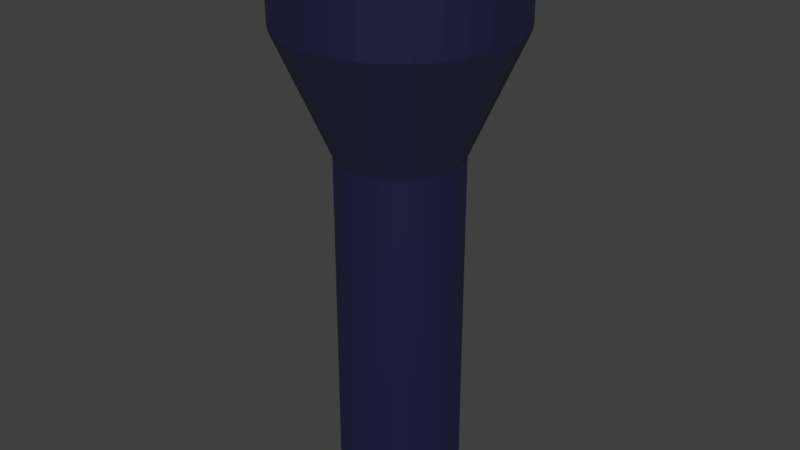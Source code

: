 # Source: example_lentern.blend  (saved by Blender 2.79.0; exported with 4.5.12 LTS)
import bpy
from mathutils import Matrix  # noqa: F401  (used for matrix-valued properties, if any)

bpy.ops.wm.read_factory_settings(use_empty=True)
scene = bpy.context.scene
scene.name = 'Scene'

# ---- collections
col_collection_1 = bpy.data.collections.new('Collection 1'); scene.collection.children.link(col_collection_1)

# ---- materials (node trees are filled in below, after node groups)
mat_material = bpy.data.materials.new('Material')
mat_material.alpha_threshold = 0.0
mat_material.roughness = 0.5
mat_material_001 = bpy.data.materials.new('Material.001')
mat_material_001.alpha_threshold = 0.0
mat_material_001.roughness = 0.5

# ---- material node trees
mat_material.use_nodes = True; mat_material.node_tree.nodes.clear()
_N = mat_material.node_tree.nodes; _L = mat_material.node_tree.links
n0 = _N.new('ShaderNodeOutputMaterial'); n0.name = 'Material Output'; n0.location = (300, 300)
n1 = _N.new('ShaderNodeBsdfDiffuse'); n1.name = 'Diffuse BSDF'; n1.location = (10, 300)
n1.inputs[0].default_value = (0.9551, 0.9551, 0.9551, 1.0)
_L.new(n1.outputs[0], n0.inputs[0])
n0.is_active_output = True
mat_material_001.use_nodes = True; mat_material_001.node_tree.nodes.clear()
_N = mat_material_001.node_tree.nodes; _L = mat_material_001.node_tree.links
n0 = _N.new('ShaderNodeOutputMaterial'); n0.name = 'Material Output'; n0.location = (300, 300)
n1 = _N.new('ShaderNodeMixShader'); n1.name = 'Mix Shader'; n1.location = (10, 300)
n1.inputs[0].default_value = 0.2417
n2 = _N.new('ShaderNodeBsdfDiffuse'); n2.name = 'Diffuse BSDF'; n2.location = (-190, 200)
n2.inputs[0].default_value = (0.0, 0.0007212, 0.04694, 1.0)
n2.inputs[1].default_value = 0.1854
n3 = _N.new('ShaderNodeBsdfAnisotropic'); n3.name = 'Glossy BSDF'; n3.location = (-190, 100)
n3.distribution = 'GGX'
n3.inputs[1].default_value = 0.2599
_L.new(n1.outputs[0], n0.inputs[0])
_L.new(n2.outputs[0], n1.inputs[1])
_L.new(n3.outputs[0], n1.inputs[2])
n0.is_active_output = True

# ---- world
world_world = bpy.data.worlds.new('World'); scene.world = world_world
world_world.color = (0.05088, 0.05088, 0.05088)
world_world.use_sun_shadow = False
world_world.sun_shadow_jitter_overblur = 0.0
world_world.cycles.sampling_method = 'MANUAL'

# ---- meshes
me_sphere = bpy.data.meshes.new('Sphere')
me_sphere.from_pydata([(0.0, -3.258e-07, -1.0), (0.03806, 0.1913, 0.9808), (0.07466, 0.3753, 0.9239), (0.1084, 0.5449, 0.8315), (0.1379, 0.6935, 0.7071), (0.1622, 0.8155, 0.5556), (0.1802, 0.9061, 0.3827), (0.1913, 0.9619, 0.1951), (0.1951, 0.9808, 7.55e-08), (0.1913, 0.9619, -0.1951), (0.1802, 0.9061, -0.3827), (0.1622, 0.8155, -0.5556), (0.1379, 0.6935, -0.7071), (0.1084, 0.5449, -0.8315), (0.07466, 0.3753, -0.9239), (0.03806, 0.1913, -0.9808), (0.07466, 0.1802, 0.9808), (0.1464, 0.3536, 0.9239), (0.2126, 0.5133, 0.8315), (0.2706, 0.6533, 0.7071), (0.3182, 0.7682, 0.5556), (0.3536, 0.8536, 0.3827), (0.3753, 0.9061, 0.1951), (0.3827, 0.9239, 7.55e-08), (0.3753, 0.9061, -0.1951), (0.3536, 0.8536, -0.3827), (0.3182, 0.7682, -0.5556), (0.2706, 0.6533, -0.7071), (0.2126, 0.5133, -0.8315), (0.1464, 0.3536, -0.9239), (0.07466, 0.1802, -0.9808), (0.1084, 0.1622, 0.9808), (0.2126, 0.3182, 0.9239), (0.3087, 0.4619, 0.8315), (0.3928, 0.5879, 0.7071), (0.4619, 0.6913, 0.5556), (0.5133, 0.7682, 0.3827), (0.5449, 0.8155, 0.1951), (0.5556, 0.8315, 7.55e-08), (0.5449, 0.8155, -0.1951), (0.5133, 0.7682, -0.3827), (0.4619, 0.6913, -0.5556), (0.3928, 0.5879, -0.7071), (0.3087, 0.4619, -0.8315), (0.2126, 0.3182, -0.9239), (0.1084, 0.1622, -0.9808), (0.1379, 0.1379, 0.9808), (0.2706, 0.2706, 0.9239), (0.3928, 0.3928, 0.8315), (0.5, 0.5, 0.7071), (0.5879, 0.5879, 0.5556), (0.6533, 0.6533, 0.3827), (0.6935, 0.6935, 0.1951), (0.7071, 0.7071, 7.55e-08), (0.6935, 0.6935, -0.1951), (0.6533, 0.6533, -0.3827), (0.5879, 0.5879, -0.5556), (0.5, 0.5, -0.7071), (0.3928, 0.3928, -0.8315), (0.2706, 0.2706, -0.9239), (0.1379, 0.1379, -0.9808), (0.1622, 0.1084, 0.9808), (0.3182, 0.2126, 0.9239), (0.4619, 0.3087, 0.8315), (0.5879, 0.3928, 0.7071), (0.6913, 0.4619, 0.5556), (0.7682, 0.5133, 0.3827), (0.8155, 0.5449, 0.1951), (0.8315, 0.5556, 7.55e-08), (0.8155, 0.5449, -0.1951), (0.7682, 0.5133, -0.3827), (0.6913, 0.4619, -0.5556), (0.5879, 0.3928, -0.7071), (0.4619, 0.3087, -0.8315), (0.3182, 0.2126, -0.9239), (0.1622, 0.1084, -0.9808), (0.1802, 0.07466, 0.9808), (0.3536, 0.1464, 0.9239), (0.5133, 0.2126, 0.8315), (0.6533, 0.2706, 0.7071), (0.7682, 0.3182, 0.5556), (0.8536, 0.3536, 0.3827), (0.9061, 0.3753, 0.1951), (0.9239, 0.3827, 7.55e-08), (0.9061, 0.3753, -0.1951), (0.8536, 0.3536, -0.3827), (0.7682, 0.3182, -0.5556), (0.6533, 0.2706, -0.7071), (0.5133, 0.2126, -0.8315), (0.3536, 0.1464, -0.9239), (0.1802, 0.07466, -0.9808), (0.1913, 0.03806, 0.9808), (0.3753, 0.07466, 0.9239), (0.5449, 0.1084, 0.8315), (0.6935, 0.1379, 0.7071), (0.8155, 0.1622, 0.5556), (0.9061, 0.1802, 0.3827), (0.9619, 0.1913, 0.1951), (0.9808, 0.1951, 7.55e-08), (0.9619, 0.1913, -0.1951), (0.9061, 0.1802, -0.3827), (0.8155, 0.1622, -0.5556), (0.6935, 0.1379, -0.7071), (0.5449, 0.1084, -0.8315), (0.3753, 0.07466, -0.9239), (0.1913, 0.03806, -0.9808), (0.1951, -3.266e-07, 0.9808), (0.3827, -3.192e-07, 0.9239), (0.5556, -3.117e-07, 0.8315), (0.7071, -3.192e-07, 0.7071), (0.8315, -3.341e-07, 0.5556), (0.9239, -2.745e-07, 0.3827), (0.9808, -3.937e-07, 0.1951), (1.0, -3.788e-07, 7.55e-08), (0.9808, -3.937e-07, -0.1951), (0.9239, -2.298e-07, -0.3827), (0.8315, -3.341e-07, -0.5556), (0.7071, -3.192e-07, -0.7071), (0.5556, -3.415e-07, -0.8315), (0.3827, -3.043e-07, -0.9239), (0.1951, -3.08e-07, -0.9808), (0.1913, -0.03806, 0.9808), (0.3753, -0.07466, 0.9239), (0.5449, -0.1084, 0.8315), (0.6935, -0.138, 0.7071), (0.8155, -0.1622, 0.5556), (0.9061, -0.1802, 0.3827), (0.9619, -0.1913, 0.1951), (0.9808, -0.1951, 7.55e-08), (0.9619, -0.1913, -0.1951), (0.9061, -0.1802, -0.3827), (0.8155, -0.1622, -0.5556), (0.6935, -0.138, -0.7071), (0.5449, -0.1084, -0.8315), (0.3753, -0.07466, -0.9239), (0.1913, -0.03806, -0.9808), (0.1802, -0.07466, 0.9808), (0.3536, -0.1464, 0.9239), (0.5133, -0.2126, 0.8315), (0.6533, -0.2706, 0.7071), (0.7682, -0.3182, 0.5556), (0.8536, -0.3536, 0.3827), (0.9061, -0.3753, 0.1951), (0.9239, -0.3827, 7.55e-08), (0.9061, -0.3753, -0.1951), (0.8536, -0.3536, -0.3827), (0.7682, -0.3182, -0.5556), (0.6533, -0.2706, -0.7071), (0.5133, -0.2126, -0.8315), (0.3536, -0.1464, -0.9239), (0.1802, -0.07466, -0.9808), (0.1622, -0.1084, 0.9808), (0.3182, -0.2126, 0.9239), (0.4619, -0.3087, 0.8315), (0.5879, -0.3928, 0.7071), (0.6913, -0.4619, 0.5556), (0.7682, -0.5133, 0.3827), (0.8155, -0.5449, 0.1951), (0.8315, -0.5556, 7.55e-08), (0.8155, -0.5449, -0.1951), (0.7682, -0.5133, -0.3827), (0.6913, -0.4619, -0.5556), (0.5879, -0.3928, -0.7071), (0.4619, -0.3087, -0.8315), (0.3182, -0.2126, -0.9239), (0.1622, -0.1084, -0.9808), (0.1379, -0.138, 0.9808), (0.2706, -0.2706, 0.9239), (0.3928, -0.3928, 0.8315), (0.5, -0.5, 0.7071), (0.5879, -0.5879, 0.5556), (0.6533, -0.6533, 0.3827), (0.6935, -0.6935, 0.1951), (0.7071, -0.7071, 7.55e-08), (0.6935, -0.6935, -0.1951), (0.6533, -0.6533, -0.3827), (0.5879, -0.5879, -0.5556), (0.5, -0.5, -0.7071), (0.3928, -0.3928, -0.8315), (0.2706, -0.2706, -0.9239), (0.1379, -0.138, -0.9808), (0.1084, -0.1622, 0.9808), (0.2126, -0.3182, 0.9239), (0.3087, -0.4619, 0.8315), (0.3928, -0.5879, 0.7071), (0.4619, -0.6913, 0.5556), (0.5133, -0.7682, 0.3827), (0.5449, -0.8155, 0.1951), (0.5556, -0.8315, 7.55e-08), (0.5449, -0.8155, -0.1951), (0.5133, -0.7682, -0.3827), (0.4619, -0.6913, -0.5556), (0.3928, -0.5879, -0.7071), (0.3087, -0.4619, -0.8315), (0.2126, -0.3182, -0.9239), (0.1084, -0.1622, -0.9808), (0.07466, -0.1802, 0.9808), (0.1464, -0.3536, 0.9239), (0.2126, -0.5133, 0.8315), (0.2706, -0.6533, 0.7071), (0.3182, -0.7682, 0.5556), (0.3536, -0.8536, 0.3827), (0.3753, -0.9061, 0.1951), (0.3827, -0.9239, 7.55e-08), (0.3753, -0.9061, -0.1951), (0.3536, -0.8536, -0.3827), (0.3182, -0.7682, -0.5556), (0.2706, -0.6533, -0.7071), (0.2126, -0.5133, -0.8315), (0.1464, -0.3536, -0.9239), (0.07466, -0.1802, -0.9808), (0.03806, -0.1913, 0.9808), (0.07466, -0.3753, 0.9239), (0.1084, -0.5449, 0.8315), (0.1379, -0.6935, 0.7071), (0.1622, -0.8155, 0.5556), (0.1802, -0.9061, 0.3827), (0.1913, -0.9619, 0.1951), (0.1951, -0.9808, 7.55e-08), (0.1913, -0.9619, -0.1951), (0.1802, -0.9061, -0.3827), (0.1622, -0.8155, -0.5556), (0.1379, -0.6935, -0.7071), (0.1084, -0.5449, -0.8315), (0.07466, -0.3753, -0.9239), (0.03806, -0.1913, -0.9808), (-7.212e-09, -0.1951, 0.9808), (4.122e-08, -0.3827, 0.9239), (2.632e-08, -0.5556, 0.8315), (-2.584e-08, -0.7071, 0.7071), (-8.544e-08, -0.8315, 0.5556), (6.357e-08, -0.9239, 0.3827), (-8.544e-08, -0.9808, 0.1951), (-1.003e-07, -1.0, 7.55e-08), (-8.544e-08, -0.9808, -0.1951), (6.357e-08, -0.9239, -0.3827), (-8.544e-08, -0.8315, -0.5556), (-2.584e-08, -0.7071, -0.7071), (-1.094e-08, -0.5556, -0.8315), (3.964e-09, -0.3827, -0.9239), (3.964e-09, -0.1951, -0.9808), (-0.03806, -0.1913, 0.9808), (-0.07466, -0.3753, 0.9239), (-0.1084, -0.5449, 0.8315), (-0.1379, -0.6935, 0.7071), (-0.1622, -0.8155, 0.5556), (-0.1802, -0.9061, 0.3827), (-0.1913, -0.9619, 0.1951), (-0.1951, -0.9808, 7.55e-08), (-0.1913, -0.9619, -0.1951), (-0.1802, -0.9061, -0.3827), (-0.1622, -0.8155, -0.5556), (-0.1379, -0.6935, -0.7071), (-0.1084, -0.5449, -0.8315), (-0.07466, -0.3753, -0.9239), (-0.03806, -0.1913, -0.9808), (-1.247e-07, -6.269e-07, 1.0), (-0.07466, -0.1802, 0.9808), (-0.1464, -0.3536, 0.9239), (-0.2126, -0.5133, 0.8315), (-0.2706, -0.6533, 0.7071), (-0.3182, -0.7682, 0.5556), (-0.3536, -0.8536, 0.3827), (-0.3753, -0.9061, 0.1951), (-0.3827, -0.9239, 7.55e-08), (-0.3753, -0.9061, -0.1951), (-0.3536, -0.8536, -0.3827), (-0.3182, -0.7682, -0.5556), (-0.2706, -0.6533, -0.7071), (-0.2126, -0.5133, -0.8315), (-0.1464, -0.3536, -0.9239), (-0.07466, -0.1802, -0.9808), (-0.1084, -0.1622, 0.9808), (-0.2126, -0.3182, 0.9239), (-0.3087, -0.4619, 0.8315), (-0.3928, -0.5879, 0.7071), (-0.4619, -0.6913, 0.5556), (-0.5133, -0.7682, 0.3827), (-0.5449, -0.8155, 0.1951), (-0.5556, -0.8315, 7.55e-08), (-0.5449, -0.8155, -0.1951), (-0.5133, -0.7682, -0.3827), (-0.4619, -0.6913, -0.5556), (-0.3928, -0.5879, -0.7071), (-0.3087, -0.4619, -0.8315), (-0.2126, -0.3182, -0.9239), (-0.1084, -0.1622, -0.9808), (-0.1379, -0.138, 0.9808), (-0.2706, -0.2706, 0.9239), (-0.3928, -0.3928, 0.8315), (-0.5, -0.5, 0.7071), (-0.5879, -0.5879, 0.5556), (-0.6533, -0.6533, 0.3827), (-0.6935, -0.6935, 0.1951), (-0.7071, -0.7071, 7.55e-08), (-0.6935, -0.6935, -0.1951), (-0.6533, -0.6533, -0.3827), (-0.5879, -0.5879, -0.5556), (-0.5, -0.5, -0.7071), (-0.3928, -0.3928, -0.8315), (-0.2706, -0.2706, -0.9239), (-0.1379, -0.1379, -0.9808), (-0.1622, -0.1084, 0.9808), (-0.3182, -0.2126, 0.9239), (-0.4619, -0.3087, 0.8315), (-0.5879, -0.3928, 0.7071), (-0.6913, -0.4619, 0.5556), (-0.7682, -0.5133, 0.3827), (-0.8155, -0.5449, 0.1951), (-0.8315, -0.5556, 7.55e-08), (-0.8155, -0.5449, -0.1951), (-0.7682, -0.5133, -0.3827), (-0.6913, -0.4619, -0.5556), (-0.5879, -0.3928, -0.7071), (-0.4619, -0.3087, -0.8315), (-0.3182, -0.2126, -0.9239), (-0.1622, -0.1084, -0.9808), (-0.1802, -0.07466, 0.9808), (-0.3536, -0.1464, 0.9239), (-0.5133, -0.2126, 0.8315), (-0.6533, -0.2706, 0.7071), (-0.7682, -0.3182, 0.5556), (-0.8536, -0.3536, 0.3827), (-0.9061, -0.3753, 0.1951), (-0.9239, -0.3827, 7.55e-08), (-0.9061, -0.3753, -0.1951), (-0.8536, -0.3536, -0.3827), (-0.7682, -0.3182, -0.5556), (-0.6533, -0.2706, -0.7071), (-0.5133, -0.2126, -0.8315), (-0.3536, -0.1464, -0.9239), (-0.1802, -0.07466, -0.9808), (-0.1913, -0.03806, 0.9808), (-0.3753, -0.07466, 0.9239), (-0.5449, -0.1084, 0.8315), (-0.6935, -0.1379, 0.7071), (-0.8155, -0.1622, 0.5556), (-0.9061, -0.1802, 0.3827), (-0.9619, -0.1913, 0.1951), (-0.9808, -0.1951, 7.55e-08), (-0.9619, -0.1913, -0.1951), (-0.9061, -0.1802, -0.3827), (-0.8155, -0.1622, -0.5556), (-0.6935, -0.1379, -0.7071), (-0.5449, -0.1084, -0.8315), (-0.3753, -0.07466, -0.9239), (-0.1913, -0.03806, -0.9808), (-0.1951, -3.117e-07, 0.9808), (-0.3827, -2.819e-07, 0.9239), (-0.5556, -2.819e-07, 0.8315), (-0.7071, -1.851e-07, 0.7071), (-0.8315, -1.404e-07, 0.5556), (-0.9239, -3.192e-07, 0.3827), (-0.9808, -9.567e-08, 0.1951), (-1.0, -1.404e-07, 7.55e-08), (-0.9808, -9.567e-08, -0.1951), (-0.9239, -3.192e-07, -0.3827), (-0.8315, -1.404e-07, -0.5556), (-0.7071, -1.851e-07, -0.7071), (-0.5556, -2.596e-07, -0.8315), (-0.3827, -2.521e-07, -0.9239), (-0.1951, -3.155e-07, -0.9808), (-0.1913, 0.03806, 0.9808), (-0.3753, 0.07466, 0.9239), (-0.5449, 0.1084, 0.8315), (-0.6935, 0.1379, 0.7071), (-0.8155, 0.1622, 0.5556), (-0.9061, 0.1802, 0.3827), (-0.9619, 0.1913, 0.1951), (-0.9808, 0.1951, 7.55e-08), (-0.9619, 0.1913, -0.1951), (-0.9061, 0.1802, -0.3827), (-0.8155, 0.1622, -0.5556), (-0.6935, 0.1379, -0.7071), (-0.5449, 0.1084, -0.8315), (-0.3753, 0.07466, -0.9239), (-0.1913, 0.03806, -0.9808), (-0.1802, 0.07466, 0.9808), (-0.3536, 0.1464, 0.9239), (-0.5133, 0.2126, 0.8315), (-0.6533, 0.2706, 0.7071), (-0.7682, 0.3182, 0.5556), (-0.8536, 0.3536, 0.3827), (-0.9061, 0.3753, 0.1951), (-0.9239, 0.3827, 7.55e-08), (-0.9061, 0.3753, -0.1951), (-0.8536, 0.3536, -0.3827), (-0.7682, 0.3182, -0.5556), (-0.6533, 0.2706, -0.7071), (-0.5133, 0.2126, -0.8315), (-0.3536, 0.1464, -0.9239), (-0.1802, 0.07466, -0.9808), (-0.1622, 0.1084, 0.9808), (-0.3182, 0.2126, 0.9239), (-0.4619, 0.3087, 0.8315), (-0.5879, 0.3928, 0.7071), (-0.6913, 0.4619, 0.5556), (-0.7682, 0.5133, 0.3827), (-0.8155, 0.5449, 0.1951), (-0.8315, 0.5556, 7.55e-08), (-0.8155, 0.5449, -0.1951), (-0.7682, 0.5133, -0.3827), (-0.6913, 0.4619, -0.5556), (-0.5879, 0.3928, -0.7071), (-0.4619, 0.3087, -0.8315), (-0.3182, 0.2126, -0.9239), (-0.1622, 0.1084, -0.9808), (-0.1379, 0.1379, 0.9808), (-0.2706, 0.2706, 0.9239), (-0.3928, 0.3928, 0.8315), (-0.5, 0.5, 0.7071), (-0.5879, 0.5879, 0.5556), (-0.6533, 0.6533, 0.3827), (-0.6935, 0.6935, 0.1951), (-0.7071, 0.7071, 7.55e-08), (-0.6935, 0.6935, -0.1951), (-0.6533, 0.6533, -0.3827), (-0.5879, 0.5879, -0.5556), (-0.5, 0.5, -0.7071), (-0.3928, 0.3928, -0.8315), (-0.2706, 0.2706, -0.9239), (-0.1379, 0.1379, -0.9808), (-0.1084, 0.1622, 0.9808), (-0.2126, 0.3182, 0.9239), (-0.3087, 0.4619, 0.8315), (-0.3928, 0.5879, 0.7071), (-0.4619, 0.6913, 0.5556), (-0.5133, 0.7682, 0.3827), (-0.5449, 0.8155, 0.1951), (-0.5556, 0.8315, 7.55e-08), (-0.5449, 0.8155, -0.1951), (-0.5133, 0.7682, -0.3827), (-0.4619, 0.6913, -0.5556), (-0.3928, 0.5879, -0.7071), (-0.3087, 0.4619, -0.8315), (-0.2126, 0.3182, -0.9239), (-0.1084, 0.1622, -0.9808), (-0.07466, 0.1802, 0.9808), (-0.1464, 0.3536, 0.9239), (-0.2126, 0.5133, 0.8315), (-0.2706, 0.6533, 0.7071), (-0.3182, 0.7682, 0.5556), (-0.3536, 0.8536, 0.3827), (-0.3753, 0.9061, 0.1951), (-0.3827, 0.9239, 7.55e-08), (-0.3753, 0.9061, -0.1951), (-0.3536, 0.8536, -0.3827), (-0.3182, 0.7682, -0.5556), (-0.2706, 0.6533, -0.7071), (-0.2126, 0.5133, -0.8315), (-0.1464, 0.3536, -0.9239), (-0.07466, 0.1802, -0.9808), (-0.03806, 0.1913, 0.9808), (-0.07466, 0.3753, 0.9239), (-0.1084, 0.5449, 0.8315), (-0.1379, 0.6935, 0.7071), (-0.1622, 0.8155, 0.5556), (-0.1802, 0.9061, 0.3827), (-0.1913, 0.9619, 0.1951), (-0.1951, 0.9808, 7.55e-08), (-0.1913, 0.9619, -0.1951), (-0.1802, 0.9061, -0.3827), (-0.1622, 0.8155, -0.5556), (-0.1379, 0.6935, -0.7071), (-0.1084, 0.5449, -0.8315), (-0.07466, 0.3753, -0.9239), (-0.03806, 0.1913, -0.9808), (3.749e-08, 0.1951, 0.9808), (7.847e-08, 0.3827, 0.9239), (1.083e-07, 0.5556, 0.8315), (1.53e-07, 0.7071, 0.7071), (2.722e-07, 0.8315, 0.5556), (6.357e-08, 0.9239, 0.3827), (2.573e-07, 0.9808, 0.1951), (2.722e-07, 1.0, 7.55e-08), (2.573e-07, 0.9808, -0.1951), (6.357e-08, 0.9239, -0.3827), (2.722e-07, 0.8315, -0.5556), (1.53e-07, 0.7071, -0.7071), (1.232e-07, 0.5556, -0.8315), (7.847e-08, 0.3827, -0.9239), (1.514e-08, 0.1951, -0.9808)], [], [(480, 479, 13, 14), (473, 472, 6, 7), (481, 480, 14, 15), (474, 473, 7, 8), (467, 256, 1), (0, 481, 15), (475, 474, 8, 9), (468, 467, 1, 2), (476, 475, 9, 10), (469, 468, 2, 3), (477, 476, 10, 11), (470, 469, 3, 4), (478, 477, 11, 12), (471, 470, 4, 5), (479, 478, 12, 13), (472, 471, 5, 6), (13, 12, 27, 28), (6, 5, 20, 21), (14, 13, 28, 29), (7, 6, 21, 22), (15, 14, 29, 30), (8, 7, 22, 23), (1, 256, 16), (0, 15, 30), (9, 8, 23, 24), (2, 1, 16, 17), (10, 9, 24, 25), (3, 2, 17, 18), (11, 10, 25, 26), (4, 3, 18, 19), (12, 11, 26, 27), (5, 4, 19, 20), (17, 16, 31, 32), (25, 24, 39, 40), (18, 17, 32, 33), (26, 25, 40, 41), (19, 18, 33, 34), (27, 26, 41, 42), (20, 19, 34, 35), (28, 27, 42, 43), (21, 20, 35, 36), (29, 28, 43, 44), (22, 21, 36, 37), (30, 29, 44, 45), (23, 22, 37, 38), (16, 256, 31), (0, 30, 45), (24, 23, 38, 39), (36, 35, 50, 51), (44, 43, 58, 59), (37, 36, 51, 52), (45, 44, 59, 60), (38, 37, 52, 53), (31, 256, 46), (0, 45, 60), (39, 38, 53, 54), (32, 31, 46, 47), (40, 39, 54, 55), (33, 32, 47, 48), (41, 40, 55, 56), (34, 33, 48, 49), (42, 41, 56, 57), (35, 34, 49, 50), (43, 42, 57, 58), (55, 54, 69, 70), (48, 47, 62, 63), (56, 55, 70, 71), (49, 48, 63, 64), (57, 56, 71, 72), (50, 49, 64, 65), (58, 57, 72, 73), (51, 50, 65, 66), (59, 58, 73, 74), (52, 51, 66, 67), (60, 59, 74, 75), (53, 52, 67, 68), (46, 256, 61), (0, 60, 75), (54, 53, 68, 69), (47, 46, 61, 62), (74, 73, 88, 89), (67, 66, 81, 82), (75, 74, 89, 90), (68, 67, 82, 83), (61, 256, 76), (0, 75, 90), (69, 68, 83, 84), (62, 61, 76, 77), (70, 69, 84, 85), (63, 62, 77, 78), (71, 70, 85, 86), (64, 63, 78, 79), (72, 71, 86, 87), (65, 64, 79, 80), (73, 72, 87, 88), (66, 65, 80, 81), (86, 85, 100, 101), (79, 78, 93, 94), (87, 86, 101, 102), (80, 79, 94, 95), (88, 87, 102, 103), (81, 80, 95, 96), (89, 88, 103, 104), (82, 81, 96, 97), (90, 89, 104, 105), (83, 82, 97, 98), (76, 256, 91), (0, 90, 105), (84, 83, 98, 99), (77, 76, 91, 92), (85, 84, 99, 100), (78, 77, 92, 93), (105, 104, 119, 120), (98, 97, 112, 113), (91, 256, 106), (0, 105, 120), (99, 98, 113, 114), (92, 91, 106, 107), (100, 99, 114, 115), (93, 92, 107, 108), (101, 100, 115, 116), (94, 93, 108, 109), (102, 101, 116, 117), (95, 94, 109, 110), (103, 102, 117, 118), (96, 95, 110, 111), (104, 103, 118, 119), (97, 96, 111, 112), (109, 108, 123, 124), (117, 116, 131, 132), (110, 109, 124, 125), (118, 117, 132, 133), (111, 110, 125, 126), (119, 118, 133, 134), (112, 111, 126, 127), (120, 119, 134, 135), (113, 112, 127, 128), (106, 256, 121), (0, 120, 135), (114, 113, 128, 129), (107, 106, 121, 122), (115, 114, 129, 130), (108, 107, 122, 123), (116, 115, 130, 131), (128, 127, 142, 143), (121, 256, 136), (0, 135, 150), (129, 128, 143, 144), (122, 121, 136, 137), (130, 129, 144, 145), (123, 122, 137, 138), (131, 130, 145, 146), (124, 123, 138, 139), (132, 131, 146, 147), (125, 124, 139, 140), (133, 132, 147, 148), (126, 125, 140, 141), (134, 133, 148, 149), (127, 126, 141, 142), (135, 134, 149, 150), (147, 146, 161, 162), (140, 139, 154, 155), (148, 147, 162, 163), (141, 140, 155, 156), (149, 148, 163, 164), (142, 141, 156, 157), (150, 149, 164, 165), (143, 142, 157, 158), (136, 256, 151), (0, 150, 165), (144, 143, 158, 159), (137, 136, 151, 152), (145, 144, 159, 160), (138, 137, 152, 153), (146, 145, 160, 161), (139, 138, 153, 154), (151, 256, 166), (0, 165, 180), (159, 158, 173, 174), (152, 151, 166, 167), (160, 159, 174, 175), (153, 152, 167, 168), (161, 160, 175, 176), (154, 153, 168, 169), (162, 161, 176, 177), (155, 154, 169, 170), (163, 162, 177, 178), (156, 155, 170, 171), (164, 163, 178, 179), (157, 156, 171, 172), (165, 164, 179, 180), (158, 157, 172, 173), (170, 169, 184, 185), (178, 177, 192, 193), (171, 170, 185, 186), (179, 178, 193, 194), (172, 171, 186, 187), (180, 179, 194, 195), (173, 172, 187, 188), (166, 256, 181), (0, 180, 195), (174, 173, 188, 189), (167, 166, 181, 182), (175, 174, 189, 190), (168, 167, 182, 183), (176, 175, 190, 191), (169, 168, 183, 184), (177, 176, 191, 192), (189, 188, 203, 204), (182, 181, 196, 197), (190, 189, 204, 205), (183, 182, 197, 198), (191, 190, 205, 206), (184, 183, 198, 199), (192, 191, 206, 207), (185, 184, 199, 200), (193, 192, 207, 208), (186, 185, 200, 201), (194, 193, 208, 209), (187, 186, 201, 202), (195, 194, 209, 210), (188, 187, 202, 203), (181, 256, 196), (0, 195, 210), (208, 207, 222, 223), (201, 200, 215, 216), (209, 208, 223, 224), (202, 201, 216, 217), (210, 209, 224, 225), (203, 202, 217, 218), (196, 256, 211), (0, 210, 225), (204, 203, 218, 219), (197, 196, 211, 212), (205, 204, 219, 220), (198, 197, 212, 213), (206, 205, 220, 221), (199, 198, 213, 214), (207, 206, 221, 222), (200, 199, 214, 215), (220, 219, 234, 235), (213, 212, 227, 228), (221, 220, 235, 236), (214, 213, 228, 229), (222, 221, 236, 237), (215, 214, 229, 230), (223, 222, 237, 238), (216, 215, 230, 231), (224, 223, 238, 239), (217, 216, 231, 232), (225, 224, 239, 240), (218, 217, 232, 233), (211, 256, 226), (0, 225, 240), (219, 218, 233, 234), (212, 211, 226, 227), (239, 238, 253, 254), (232, 231, 246, 247), (240, 239, 254, 255), (233, 232, 247, 248), (226, 256, 241), (0, 240, 255), (234, 233, 248, 249), (227, 226, 241, 242), (235, 234, 249, 250), (228, 227, 242, 243), (236, 235, 250, 251), (229, 228, 243, 244), (237, 236, 251, 252), (230, 229, 244, 245), (238, 237, 252, 253), (231, 230, 245, 246), (243, 242, 258, 259), (251, 250, 266, 267), (244, 243, 259, 260), (252, 251, 267, 268), (245, 244, 260, 261), (253, 252, 268, 269), (246, 245, 261, 262), (254, 253, 269, 270), (247, 246, 262, 263), (255, 254, 270, 271), (248, 247, 263, 264), (241, 256, 257), (0, 255, 271), (249, 248, 264, 265), (242, 241, 257, 258), (250, 249, 265, 266), (263, 262, 277, 278), (271, 270, 285, 286), (264, 263, 278, 279), (257, 256, 272), (0, 271, 286), (265, 264, 279, 280), (258, 257, 272, 273), (266, 265, 280, 281), (259, 258, 273, 274), (267, 266, 281, 282), (260, 259, 274, 275), (268, 267, 282, 283), (261, 260, 275, 276), (269, 268, 283, 284), (262, 261, 276, 277), (270, 269, 284, 285), (282, 281, 296, 297), (275, 274, 289, 290), (283, 282, 297, 298), (276, 275, 290, 291), (284, 283, 298, 299), (277, 276, 291, 292), (285, 284, 299, 300), (278, 277, 292, 293), (286, 285, 300, 301), (279, 278, 293, 294), (272, 256, 287), (0, 286, 301), (280, 279, 294, 295), (273, 272, 287, 288), (281, 280, 295, 296), (274, 273, 288, 289), (301, 300, 315, 316), (294, 293, 308, 309), (287, 256, 302), (0, 301, 316), (295, 294, 309, 310), (288, 287, 302, 303), (296, 295, 310, 311), (289, 288, 303, 304), (297, 296, 311, 312), (290, 289, 304, 305), (298, 297, 312, 313), (291, 290, 305, 306), (299, 298, 313, 314), (292, 291, 306, 307), (300, 299, 314, 315), (293, 292, 307, 308), (305, 304, 319, 320), (313, 312, 327, 328), (306, 305, 320, 321), (314, 313, 328, 329), (307, 306, 321, 322), (315, 314, 329, 330), (308, 307, 322, 323), (316, 315, 330, 331), (309, 308, 323, 324), (302, 256, 317), (0, 316, 331), (310, 309, 324, 325), (303, 302, 317, 318), (311, 310, 325, 326), (304, 303, 318, 319), (312, 311, 326, 327), (324, 323, 338, 339), (317, 256, 332), (0, 331, 346), (325, 324, 339, 340), (318, 317, 332, 333), (326, 325, 340, 341), (319, 318, 333, 334), (327, 326, 341, 342), (320, 319, 334, 335), (328, 327, 342, 343), (321, 320, 335, 336), (329, 328, 343, 344), (322, 321, 336, 337), (330, 329, 344, 345), (323, 322, 337, 338), (331, 330, 345, 346), (343, 342, 357, 358), (336, 335, 350, 351), (344, 343, 358, 359), (337, 336, 351, 352), (345, 344, 359, 360), (338, 337, 352, 353), (346, 345, 360, 361), (339, 338, 353, 354), (332, 256, 347), (0, 346, 361), (340, 339, 354, 355), (333, 332, 347, 348), (341, 340, 355, 356), (334, 333, 348, 349), (342, 341, 356, 357), (335, 334, 349, 350), (0, 361, 376), (355, 354, 369, 370), (348, 347, 362, 363), (356, 355, 370, 371), (349, 348, 363, 364), (357, 356, 371, 372), (350, 349, 364, 365), (358, 357, 372, 373), (351, 350, 365, 366), (359, 358, 373, 374), (352, 351, 366, 367), (360, 359, 374, 375), (353, 352, 367, 368), (361, 360, 375, 376), (354, 353, 368, 369), (347, 256, 362), (374, 373, 388, 389), (367, 366, 381, 382), (375, 374, 389, 390), (368, 367, 382, 383), (376, 375, 390, 391), (369, 368, 383, 384), (362, 256, 377), (0, 376, 391), (370, 369, 384, 385), (363, 362, 377, 378), (371, 370, 385, 386), (364, 363, 378, 379), (372, 371, 386, 387), (365, 364, 379, 380), (373, 372, 387, 388), (366, 365, 380, 381), (378, 377, 392, 393), (386, 385, 400, 401), (379, 378, 393, 394), (387, 386, 401, 402), (380, 379, 394, 395), (388, 387, 402, 403), (381, 380, 395, 396), (389, 388, 403, 404), (382, 381, 396, 397), (390, 389, 404, 405), (383, 382, 397, 398), (391, 390, 405, 406), (384, 383, 398, 399), (377, 256, 392), (0, 391, 406), (385, 384, 399, 400), (397, 396, 411, 412), (405, 404, 419, 420), (398, 397, 412, 413), (406, 405, 420, 421), (399, 398, 413, 414), (392, 256, 407), (0, 406, 421), (400, 399, 414, 415), (393, 392, 407, 408), (401, 400, 415, 416), (394, 393, 408, 409), (402, 401, 416, 417), (395, 394, 409, 410), (403, 402, 417, 418), (396, 395, 410, 411), (404, 403, 418, 419), (416, 415, 430, 431), (409, 408, 423, 424), (417, 416, 431, 432), (410, 409, 424, 425), (418, 417, 432, 433), (411, 410, 425, 426), (419, 418, 433, 434), (412, 411, 426, 427), (420, 419, 434, 435), (413, 412, 427, 428), (421, 420, 435, 436), (414, 413, 428, 429), (407, 256, 422), (0, 421, 436), (415, 414, 429, 430), (408, 407, 422, 423), (435, 434, 449, 450), (428, 427, 442, 443), (436, 435, 450, 451), (429, 428, 443, 444), (422, 256, 437), (0, 436, 451), (430, 429, 444, 445), (423, 422, 437, 438), (431, 430, 445, 446), (424, 423, 438, 439), (432, 431, 446, 447), (425, 424, 439, 440), (433, 432, 447, 448), (426, 425, 440, 441), (434, 433, 448, 449), (427, 426, 441, 442), (439, 438, 453, 454), (447, 446, 461, 462), (440, 439, 454, 455), (448, 447, 462, 463), (441, 440, 455, 456), (449, 448, 463, 464), (442, 441, 456, 457), (450, 449, 464, 465), (443, 442, 457, 458), (451, 450, 465, 466), (444, 443, 458, 459), (437, 256, 452), (0, 451, 466), (445, 444, 459, 460), (438, 437, 452, 453), (446, 445, 460, 461), (458, 457, 472, 473), (466, 465, 480, 481), (459, 458, 473, 474), (452, 256, 467), (0, 466, 481), (460, 459, 474, 475), (453, 452, 467, 468), (461, 460, 475, 476), (454, 453, 468, 469), (462, 461, 476, 477), (455, 454, 469, 470), (463, 462, 477, 478), (456, 455, 470, 471), (464, 463, 478, 479), (457, 456, 471, 472), (465, 464, 479, 480)])
me_sphere.materials.append(mat_material)
me_sphere.use_remesh_preserve_volume = False
me_sphere.use_remesh_preserve_attributes = False
me_sphere.use_mirror_vertex_groups = False
me_sphere.update()
me_cylinder = bpy.data.meshes.new('Cylinder')
me_cylinder.from_pydata([(-2.559e-08, 1.0, -3.503), (-2.559e-08, 1.0, 1.948), (0.1951, 0.9808, -3.503), (0.1951, 0.9808, 1.948), (0.3827, 0.9239, -3.503), (0.3827, 0.9239, 1.948), (0.5556, 0.8315, -3.503), (0.5556, 0.8315, 1.948), (0.7071, 0.7071, -3.503), (0.7071, 0.7071, 1.948), (0.8315, 0.5556, -3.503), (0.8315, 0.5556, 1.948), (0.9239, 0.3827, -3.503), (0.9239, 0.3827, 1.948), (0.9808, 0.1951, -3.503), (0.9808, 0.1951, 1.948), (1.0, -2.258e-07, -3.503), (1.0, -2.258e-07, 1.948), (0.9808, -0.1951, -3.503), (0.9808, -0.1951, 1.948), (0.9239, -0.3827, -3.503), (0.9239, -0.3827, 1.948), (0.8315, -0.5556, -3.503), (0.8315, -0.5556, 1.948), (0.7071, -0.7071, -3.503), (0.7071, -0.7071, 1.948), (0.5556, -0.8315, -3.503), (0.5556, -0.8315, 1.948), (0.3827, -0.9239, -3.503), (0.3827, -0.9239, 1.948), (0.1951, -0.9808, -3.503), (0.1951, -0.9808, 1.948), (-3.514e-07, -1.0, -3.503), (-3.514e-07, -1.0, 1.948), (-0.1951, -0.9808, -3.503), (-0.1951, -0.9808, 1.948), (-0.3827, -0.9239, -3.503), (-0.3827, -0.9239, 1.948), (-0.5556, -0.8315, -3.503), (-0.5556, -0.8315, 1.948), (-0.7071, -0.7071, -3.503), (-0.7071, -0.7071, 1.948), (-0.8315, -0.5556, -3.503), (-0.8315, -0.5556, 1.948), (-0.9239, -0.3827, -3.503), (-0.9239, -0.3827, 1.948), (-0.9808, -0.1951, -3.503), (-0.9808, -0.1951, 1.948), (-1.0, 6.643e-07, -3.503), (-1.0, 6.643e-07, 1.948), (-0.9808, 0.1951, -3.503), (-0.9808, 0.1951, 1.948), (-0.9239, 0.3827, -3.503), (-0.9239, 0.3827, 1.948), (-0.8315, 0.5556, -3.503), (-0.8315, 0.5556, 1.948), (-0.7071, 0.7071, -3.503), (-0.7071, 0.7071, 1.948), (-0.5556, 0.8315, -3.503), (-0.5556, 0.8315, 1.948), (-0.3827, 0.9239, -3.503), (-0.3827, 0.9239, 1.948), (-0.1951, 0.9808, -3.503), (-0.1951, 0.9808, 1.948), (-2.559e-08, 1.0, 1.947), (-1.282e-07, 1.864, 3.943), (0.1951, 0.9808, 1.947), (0.3637, 1.828, 3.943), (0.3827, 0.9239, 1.947), (0.7134, 1.722, 3.943), (0.5556, 0.8315, 1.947), (1.036, 1.55, 3.943), (0.7071, 0.7071, 1.947), (1.318, 1.318, 3.943), (0.8315, 0.5556, 1.947), (1.55, 1.036, 3.943), (0.9239, 0.3827, 1.947), (1.722, 0.7134, 3.943), (0.9808, 0.1951, 1.947), (1.828, 0.3637, 3.943), (1.0, -2.258e-07, 1.947), (1.864, -4.069e-07, 3.943), (0.9808, -0.1951, 1.947), (1.828, -0.3637, 3.943), (0.9239, -0.3827, 1.947), (1.722, -0.7134, 3.943), (0.8315, -0.5556, 1.947), (1.55, -1.036, 3.943), (0.7071, -0.7071, 1.947), (1.318, -1.318, 3.943), (0.5556, -0.8315, 1.947), (1.036, -1.55, 3.943), (0.3827, -0.9239, 1.947), (0.7134, -1.722, 3.943), (0.1951, -0.9808, 1.947), (0.3637, -1.828, 3.943), (-3.514e-07, -1.0, 1.947), (-7.356e-07, -1.864, 3.943), (-0.1951, -0.9808, 1.947), (-0.3637, -1.828, 3.943), (-0.3827, -0.9239, 1.947), (-0.7134, -1.722, 3.943), (-0.5556, -0.8315, 1.947), (-1.036, -1.55, 3.943), (-0.7071, -0.7071, 1.947), (-1.318, -1.318, 3.943), (-0.8315, -0.5556, 1.947), (-1.55, -1.036, 3.943), (-0.9239, -0.3827, 1.947), (-1.722, -0.7134, 3.943), (-0.9808, -0.1951, 1.947), (-1.828, -0.3637, 3.943), (-1.0, 6.643e-07, 1.947), (-1.864, 1.252e-06, 3.943), (-0.9808, 0.1951, 1.947), (-1.828, 0.3637, 3.943), (-0.9239, 0.3827, 1.947), (-1.722, 0.7134, 3.943), (-0.8315, 0.5556, 1.947), (-1.55, 1.036, 3.943), (-0.7071, 0.7071, 1.947), (-1.318, 1.318, 3.943), (-0.5556, 0.8315, 1.947), (-1.036, 1.55, 3.943), (-0.3827, 0.9239, 1.947), (-0.7134, 1.722, 3.943), (-0.1951, 0.9808, 1.947), (-0.3637, 1.828, 3.943), (-1.237e-07, 1.864, 4.77), (0.3637, 1.828, 4.77), (0.7134, 1.722, 4.77), (1.036, 1.55, 4.77), (1.318, 1.318, 4.77), (1.55, 1.036, 4.77), (1.722, 0.7134, 4.77), (1.828, 0.3637, 4.77), (1.864, -4.069e-07, 4.77), (1.828, -0.3637, 4.77), (1.722, -0.7134, 4.77), (1.55, -1.036, 4.77), (1.318, -1.318, 4.77), (1.036, -1.55, 4.77), (0.7134, -1.722, 4.77), (0.3637, -1.828, 4.77), (-7.311e-07, -1.864, 4.77), (-0.3637, -1.828, 4.77), (-0.7134, -1.722, 4.77), (-1.036, -1.55, 4.77), (-1.318, -1.318, 4.77), (-1.55, -1.036, 4.77), (-1.722, -0.7134, 4.77), (-1.828, -0.3637, 4.77), (-1.864, 1.252e-06, 4.77), (-1.828, 0.3637, 4.77), (-1.722, 0.7134, 4.77), (-1.55, 1.036, 4.77), (-1.318, 1.318, 4.77), (-1.036, 1.55, 4.77), (-0.7134, 1.722, 4.77), (-0.3637, 1.828, 4.77), (-1.512e-07, 0.4589, -3.774), (0.08953, 0.4501, -3.774), (0.1756, 0.424, -3.774), (0.255, 0.3816, -3.774), (0.3245, 0.3245, -3.774), (0.3816, 0.255, -3.774), (0.424, 0.1756, -3.774), (0.4501, 0.08953, -3.774), (0.4589, -1.13e-07, -3.774), (0.4501, -0.08953, -3.774), (0.424, -0.1756, -3.774), (0.3816, -0.255, -3.774), (0.3245, -0.3245, -3.774), (0.255, -0.3816, -3.774), (0.1756, -0.424, -3.774), (0.08953, -0.4501, -3.774), (-3.008e-07, -0.4589, -3.774), (-0.08953, -0.4501, -3.774), (-0.1756, -0.424, -3.774), (-0.255, -0.3816, -3.774), (-0.3245, -0.3245, -3.774), (-0.3816, -0.255, -3.774), (-0.424, -0.1756, -3.774), (-0.4501, -0.08953, -3.774), (-0.4589, 2.955e-07, -3.774), (-0.4501, 0.08953, -3.774), (-0.424, 0.1756, -3.774), (-0.3816, 0.255, -3.774), (-0.3245, 0.3245, -3.774), (-0.255, 0.3816, -3.774), (-0.1756, 0.424, -3.774), (-0.08953, 0.4501, -3.774), (-0.2357, 1.185, 4.738), (-0.4622, 1.116, 4.738), (-0.6711, 1.004, 4.738), (-0.8541, 0.8541, 4.738), (-1.004, 0.6711, 4.738), (-1.116, 0.4623, 4.738), (-1.185, 0.2357, 4.738), (-1.208, 7.965e-07, 4.738), (-1.185, -0.2357, 4.738), (-1.116, -0.4623, 4.738), (-1.004, -0.6711, 4.738), (-0.8541, -0.8541, 4.738), (-0.6711, -1.004, 4.738), (-0.4623, -1.116, 4.738), (-0.2357, -1.185, 4.738), (-4.565e-07, -1.208, 4.738), (0.2357, -1.185, 4.738), (0.4623, -1.116, 4.738), (0.6711, -1.004, 4.738), (0.8541, -0.8541, 4.738), (1.004, -0.6711, 4.738), (1.116, -0.4623, 4.738), (1.185, -0.2357, 4.738), (1.208, -2.787e-07, 4.738), (1.185, 0.2357, 4.738), (1.116, 0.4623, 4.738), (1.004, 0.6711, 4.738), (0.8541, 0.8541, 4.738), (0.6711, 1.004, 4.738), (0.4623, 1.116, 4.738), (0.2357, 1.185, 4.738), (-6.294e-08, 1.208, 4.738), (-6.294e-08, 1.208, 4.21), (0.2357, 1.185, 4.21), (0.4623, 1.116, 4.21), (0.6711, 1.004, 4.21), (0.8541, 0.8541, 4.21), (1.004, 0.6711, 4.21), (1.116, 0.4623, 4.21), (1.185, 0.2357, 4.21), (1.208, -2.787e-07, 4.21), (1.185, -0.2357, 4.21), (1.116, -0.4623, 4.21), (1.004, -0.6711, 4.21), (0.8541, -0.8541, 4.21), (0.6711, -1.004, 4.21), (0.4623, -1.116, 4.21), (0.2357, -1.185, 4.21), (-4.565e-07, -1.208, 4.21), (-0.2357, -1.185, 4.21), (-0.4623, -1.116, 4.21), (-0.6711, -1.004, 4.21), (-0.8541, -0.8541, 4.21), (-1.004, -0.6711, 4.21), (-1.116, -0.4623, 4.21), (-1.185, -0.2357, 4.21), (-1.208, 7.965e-07, 4.21), (-1.185, 0.2357, 4.21), (-1.116, 0.4623, 4.21), (-1.004, 0.6711, 4.21), (-0.8541, 0.8541, 4.21), (-0.6711, 1.004, 4.21), (-0.4622, 1.116, 4.21), (-0.2357, 1.185, 4.21), (-0.8541, -0.8541, 3.889), (-0.6711, -1.004, 3.889), (-0.4623, -1.116, 3.889), (-0.2357, -1.185, 3.889), (-4.565e-07, -1.208, 3.889), (0.2357, -1.185, 3.889), (0.4623, -1.116, 3.889), (0.6711, -1.004, 3.889), (0.8541, -0.8541, 3.889), (1.004, -0.6711, 3.889), (1.116, -0.4623, 3.889), (1.185, -0.2357, 3.889), (1.208, -2.787e-07, 3.889), (-6.294e-08, 1.208, 3.889), (-0.2357, 1.185, 3.889), (-0.4622, 1.116, 3.889), (-0.6711, 1.004, 3.889), (-0.8541, 0.8541, 3.889), (-1.004, 0.6711, 3.889), (-1.116, 0.4623, 3.889), (-1.185, 0.2357, 3.889), (-1.208, 7.965e-07, 3.889), (-1.185, -0.2357, 3.889), (-1.116, -0.4623, 3.889), (-1.004, -0.6711, 3.889), (1.185, 0.2357, 3.889), (1.116, 0.4623, 3.889), (1.004, 0.6711, 3.889), (0.8541, 0.8541, 3.889), (0.6711, 1.004, 3.889), (0.4623, 1.116, 3.889), (0.2357, 1.185, 3.889), (1.253e-07, -5.215e-08, 4.21), (0.1826, 0.9181, 4.07), (0.1791, 0.9004, 3.887), (0.1687, 0.8482, 3.712), (0.1518, 0.7633, 3.55), (0.1291, 0.6492, 3.408), (0.1015, 0.5101, 3.292), (0.06988, 0.3513, 3.205), (0.3582, 0.8648, 4.07), (0.3513, 0.8482, 3.887), (0.3309, 0.799, 3.712), (0.2978, 0.7191, 3.55), (0.2533, 0.6115, 3.408), (0.199, 0.4805, 3.292), (0.1371, 0.3309, 3.205), (0.52, 0.7783, 4.07), (0.5101, 0.7633, 3.887), (0.4805, 0.7191, 3.712), (0.4324, 0.6471, 3.55), (0.3677, 0.5503, 3.408), (0.2889, 0.4324, 3.292), (0.199, 0.2978, 3.205), (0.6619, 0.6619, 4.07), (0.6492, 0.6492, 3.887), (0.6115, 0.6115, 3.712), (0.5503, 0.5503, 3.55), (0.468, 0.468, 3.408), (0.3677, 0.3677, 3.292), (0.2533, 0.2533, 3.205), (0.7783, 0.52, 4.07), (0.7633, 0.5101, 3.887), (0.7191, 0.4805, 3.712), (0.6471, 0.4324, 3.55), (0.5503, 0.3677, 3.408), (0.4324, 0.2889, 3.292), (0.2978, 0.199, 3.205), (0.8648, 0.3582, 4.07), (0.8482, 0.3513, 3.887), (0.799, 0.3309, 3.712), (0.7191, 0.2978, 3.55), (0.6115, 0.2533, 3.408), (0.4805, 0.199, 3.292), (0.3309, 0.1371, 3.205), (0.9181, 0.1826, 4.07), (0.9004, 0.1791, 3.887), (0.8482, 0.1687, 3.712), (0.7633, 0.1518, 3.55), (0.6492, 0.1291, 3.408), (0.5101, 0.1015, 3.292), (0.3513, 0.06988, 3.205), (0.9361, -5.787e-08, 4.07), (0.9181, -5.787e-08, 3.887), (0.8648, 9.369e-08, 3.712), (0.7783, 1.791e-08, 3.55), (0.6619, 1.791e-08, 3.408), (0.52, 1.791e-08, 3.292), (0.3582, 1.791e-08, 3.205), (0.9181, -0.1826, 4.07), (0.9004, -0.1791, 3.887), (0.8482, -0.1687, 3.712), (0.7633, -0.1518, 3.55), (0.6492, -0.1291, 3.408), (0.5101, -0.1015, 3.292), (0.3513, -0.06988, 3.205), (0.8648, -0.3582, 4.07), (0.8482, -0.3513, 3.887), (0.799, -0.3309, 3.712), (0.7191, -0.2978, 3.55), (0.6115, -0.2533, 3.408), (0.4805, -0.199, 3.292), (0.3309, -0.1371, 3.205), (0.7783, -0.52, 4.07), (0.7633, -0.5101, 3.887), (0.7191, -0.4805, 3.712), (0.6471, -0.4324, 3.55), (0.5503, -0.3677, 3.408), (0.4324, -0.2889, 3.292), (0.2978, -0.199, 3.205), (0.6619, -0.6619, 4.07), (0.6492, -0.6492, 3.887), (0.6115, -0.6115, 3.712), (0.5503, -0.5503, 3.55), (0.468, -0.468, 3.408), (0.3677, -0.3677, 3.292), (0.2533, -0.2533, 3.205), (-0.6619, -0.6619, 4.07), (-0.6492, -0.6492, 3.887), (-0.6115, -0.6115, 3.712), (-0.5503, -0.5503, 3.55), (-0.468, -0.468, 3.408), (-0.3677, -0.3677, 3.292), (-0.2533, -0.2533, 3.205), (-0.7783, -0.52, 4.07), (-0.7633, -0.5101, 3.887), (-0.7191, -0.4805, 3.712), (-0.6471, -0.4324, 3.55), (-0.5503, -0.3677, 3.408), (-0.4324, -0.2889, 3.292), (-0.2978, -0.199, 3.205), (-0.8648, -0.3582, 4.07), (-0.8482, -0.3513, 3.887), (-0.799, -0.3309, 3.712), (-0.7191, -0.2978, 3.55), (-0.6115, -0.2533, 3.408), (-0.4805, -0.199, 3.292), (-0.3309, -0.1371, 3.205), (-0.9181, -0.1826, 4.07), (-0.9004, -0.1791, 3.887), (-0.8482, -0.1687, 3.712), (-0.7633, -0.1518, 3.55), (-0.6492, -0.1291, 3.408), (-0.5101, -0.1015, 3.292), (-0.3513, -0.06988, 3.205), (-0.9361, 1.695e-07, 4.07), (-0.9181, 1.695e-07, 3.887), (-0.8648, 1.791e-08, 3.712), (-0.7783, 1.695e-07, 3.55), (-0.6619, 9.369e-08, 3.408), (-0.52, 1.791e-08, 3.292), (-0.3582, 9.369e-08, 3.205), (-0.9181, 0.1826, 4.07), (-0.9004, 0.1791, 3.887), (-0.8482, 0.1687, 3.712), (-0.7633, 0.1518, 3.55), (-0.6492, 0.1291, 3.408), (-0.5101, 0.1015, 3.292), (-0.3513, 0.06988, 3.205), (-0.8648, 0.3582, 4.07), (-0.8482, 0.3513, 3.887), (-0.799, 0.3309, 3.712), (-0.7191, 0.2978, 3.55), (-0.6115, 0.2533, 3.408), (-0.4805, 0.199, 3.292), (-0.3309, 0.1371, 3.205), (-0.7783, 0.52, 4.07), (-0.7633, 0.5101, 3.887), (-0.7191, 0.4805, 3.712), (-0.6471, 0.4324, 3.55), (-0.5503, 0.3677, 3.408), (-0.4324, 0.2889, 3.292), (-0.2978, 0.199, 3.205), (-0.6619, 0.6619, 4.07), (-0.6492, 0.6492, 3.887), (-0.6115, 0.6115, 3.712), (-0.5503, 0.5503, 3.55), (-0.468, 0.468, 3.408), (-0.3677, 0.3677, 3.292), (-0.2533, 0.2533, 3.205), (-0.52, 0.7783, 4.07), (-0.5101, 0.7633, 3.887), (-0.4805, 0.7191, 3.712), (-0.4324, 0.6471, 3.55), (-0.3677, 0.5503, 3.408), (-0.2889, 0.4324, 3.292), (-0.199, 0.2978, 3.205), (-0.3582, 0.8648, 4.07), (-0.3513, 0.8482, 3.887), (-0.3309, 0.799, 3.712), (-0.2978, 0.7191, 3.55), (-0.2533, 0.6115, 3.408), (-0.199, 0.4805, 3.292), (-0.1371, 0.3309, 3.205), (-0.1826, 0.9181, 4.07), (-0.1791, 0.9004, 3.887), (-0.1687, 0.8482, 3.712), (-0.1518, 0.7633, 3.55), (-0.1291, 0.6492, 3.408), (-0.1015, 0.5101, 3.292), (-0.06988, 0.3513, 3.205), (8.127e-08, 0.9361, 4.07), (7.18e-08, 0.9181, 3.887), (-1.082e-07, 0.8648, 3.712), (8.127e-08, 0.7783, 3.55), (-2.293e-08, 0.6619, 3.408), (-5.134e-08, 0.52, 3.292), (-9.871e-08, 0.3582, 3.205)], [], [(0, 1, 3, 2), (2, 3, 5, 4), (4, 5, 7, 6), (6, 7, 9, 8), (8, 9, 11, 10), (10, 11, 13, 12), (12, 13, 15, 14), (14, 15, 17, 16), (16, 17, 19, 18), (18, 19, 21, 20), (20, 21, 23, 22), (22, 23, 25, 24), (24, 25, 27, 26), (26, 27, 29, 28), (28, 29, 31, 30), (30, 31, 33, 32), (32, 33, 35, 34), (34, 35, 37, 36), (36, 37, 39, 38), (38, 39, 41, 40), (40, 41, 43, 42), (42, 43, 45, 44), (44, 45, 47, 46), (46, 47, 49, 48), (48, 49, 51, 50), (50, 51, 53, 52), (52, 53, 55, 54), (54, 55, 57, 56), (56, 57, 59, 58), (58, 59, 61, 60), (3, 1, 63, 61, 59, 57, 55, 53, 51, 49, 47, 45, 43, 41, 39, 37, 35, 33, 31, 29, 27, 25, 23, 21, 19, 17, 15, 13, 11, 9, 7, 5), (60, 61, 63, 62), (62, 63, 1, 0), (18, 169, 168, 16), (64, 65, 67, 66), (66, 67, 69, 68), (68, 69, 71, 70), (70, 71, 73, 72), (72, 73, 75, 74), (74, 75, 77, 76), (76, 77, 79, 78), (78, 79, 81, 80), (80, 81, 83, 82), (82, 83, 85, 84), (84, 85, 87, 86), (86, 87, 89, 88), (88, 89, 91, 90), (90, 91, 93, 92), (92, 93, 95, 94), (94, 95, 97, 96), (96, 97, 99, 98), (98, 99, 101, 100), (100, 101, 103, 102), (102, 103, 105, 104), (104, 105, 107, 106), (106, 107, 109, 108), (108, 109, 111, 110), (110, 111, 113, 112), (112, 113, 115, 114), (114, 115, 117, 116), (116, 117, 119, 118), (118, 119, 121, 120), (120, 121, 123, 122), (122, 123, 125, 124), (83, 81, 136, 137), (124, 125, 127, 126), (126, 127, 65, 64), (64, 66, 68, 70, 72, 74, 76, 78, 80, 82, 84, 86, 88, 90, 92, 94, 96, 98, 100, 102, 104, 106, 108, 110, 112, 114, 116, 118, 120, 122, 124, 126), (101, 99, 145, 146), (119, 117, 154, 155), (75, 73, 132, 133), (93, 91, 141, 142), (111, 109, 150, 151), (67, 65, 128, 129), (65, 127, 159, 128), (85, 83, 137, 138), (103, 101, 146, 147), (121, 119, 155, 156), (77, 75, 133, 134), (95, 93, 142, 143), (113, 111, 151, 152), (69, 67, 129, 130), (87, 85, 138, 139), (105, 103, 147, 148), (123, 121, 156, 157), (79, 77, 134, 135), (97, 95, 143, 144), (115, 113, 152, 153), (71, 69, 130, 131), (89, 87, 139, 140), (107, 105, 148, 149), (125, 123, 157, 158), (81, 79, 135, 136), (99, 97, 144, 145), (117, 115, 153, 154), (73, 71, 131, 132), (91, 89, 140, 141), (109, 107, 149, 150), (127, 125, 158, 159), (160, 161, 162, 163, 164, 165, 166, 167, 168, 169, 170, 171, 172, 173, 174, 175, 176, 177, 178, 179, 180, 181, 182, 183, 184, 185, 186, 187, 188, 189, 190, 191), (36, 178, 177, 34), (2, 161, 160, 0), (54, 187, 186, 52), (20, 170, 169, 18), (38, 179, 178, 36), (56, 188, 187, 54), (4, 162, 161, 2), (22, 171, 170, 20), (40, 180, 179, 38), (58, 189, 188, 56), (6, 163, 162, 4), (24, 172, 171, 22), (42, 181, 180, 40), (60, 190, 189, 58), (8, 164, 163, 6), (26, 173, 172, 24), (44, 182, 181, 42), (62, 191, 190, 60), (10, 165, 164, 8), (28, 174, 173, 26), (46, 183, 182, 44), (0, 160, 191, 62), (12, 166, 165, 10), (30, 175, 174, 28), (48, 184, 183, 46), (14, 167, 166, 12), (32, 176, 175, 30), (50, 185, 184, 48), (16, 168, 167, 14), (34, 177, 176, 32), (52, 186, 185, 50), (156, 195, 194, 157), (130, 221, 220, 131), (157, 194, 193, 158), (131, 220, 219, 132), (158, 193, 192, 159), (132, 219, 218, 133), (159, 192, 223, 128), (133, 218, 217, 134), (134, 217, 216, 135), (135, 216, 215, 136), (136, 215, 214, 137), (137, 214, 213, 138), (138, 213, 212, 139), (139, 212, 211, 140), (140, 211, 210, 141), (141, 210, 209, 142), (142, 209, 208, 143), (203, 256, 280, 202), (202, 280, 279, 201), (201, 279, 278, 200), (200, 278, 277, 199), (199, 277, 276, 198), (198, 276, 275, 197), (197, 275, 274, 196), (223, 269, 287, 222), (196, 274, 273, 195), (222, 287, 286, 221), (195, 273, 272, 194), (221, 286, 285, 220), (194, 272, 271, 193), (220, 285, 284, 219), (193, 271, 270, 192), (219, 284, 283, 218), (192, 270, 269, 223), (218, 283, 282, 217), (217, 282, 281, 216), (129, 222, 221, 130), (155, 196, 195, 156), (128, 223, 222, 129), (154, 197, 196, 155), (153, 198, 197, 154), (152, 199, 198, 153), (151, 200, 199, 152), (150, 201, 200, 151), (149, 202, 201, 150), (148, 203, 202, 149), (147, 204, 203, 148), (146, 205, 204, 147), (145, 206, 205, 146), (144, 207, 206, 145), (143, 208, 207, 144), (204, 257, 256, 203), (205, 258, 257, 204), (206, 259, 258, 205), (207, 260, 259, 206), (208, 261, 260, 207), (209, 262, 261, 208), (210, 263, 262, 209), (211, 264, 263, 210), (212, 265, 264, 211), (213, 266, 265, 212), (214, 267, 266, 213), (215, 268, 267, 214), (216, 281, 268, 215), (224, 269, 270, 255), (255, 270, 271, 254), (254, 271, 272, 253), (253, 272, 273, 252), (252, 273, 274, 251), (251, 274, 275, 250), (250, 275, 276, 249), (249, 276, 277, 248), (248, 277, 278, 247), (247, 278, 279, 246), (246, 279, 280, 245), (245, 280, 256, 244), (244, 256, 257, 243), (243, 257, 258, 242), (242, 258, 259, 241), (241, 259, 260, 240), (240, 260, 261, 239), (239, 261, 262, 238), (238, 262, 263, 237), (237, 263, 264, 236), (236, 264, 265, 235), (235, 265, 266, 234), (234, 266, 267, 233), (233, 267, 268, 232), (232, 268, 281, 231), (231, 281, 282, 230), (230, 282, 283, 229), (229, 283, 284, 228), (228, 284, 285, 227), (227, 285, 286, 226), (226, 286, 287, 225), (225, 287, 269, 224), (288, 225, 224), (288, 226, 225), (288, 227, 226), (288, 228, 227), (288, 229, 228), (288, 230, 229), (288, 231, 230), (288, 232, 231), (288, 233, 232), (288, 234, 233), (288, 235, 234), (288, 236, 235), (288, 237, 236), (288, 238, 237), (288, 239, 238), (288, 240, 239), (288, 241, 240), (288, 242, 241), (288, 243, 242), (288, 244, 243), (288, 245, 244), (288, 246, 245), (288, 247, 246), (288, 248, 247), (288, 249, 248), (288, 250, 249), (288, 251, 250), (288, 252, 251), (288, 253, 252), (288, 254, 253), (288, 255, 254), (288, 224, 255), (458, 457, 289, 290), (459, 458, 290, 291), (460, 459, 291, 292), (461, 460, 292, 293), (462, 461, 293, 294), (463, 462, 294, 295), (295, 294, 301, 302), (290, 289, 296, 297), (291, 290, 297, 298), (292, 291, 298, 299), (293, 292, 299, 300), (294, 293, 300, 301), (299, 298, 305, 306), (300, 299, 306, 307), (301, 300, 307, 308), (302, 301, 308, 309), (297, 296, 303, 304), (298, 297, 304, 305), (304, 303, 310, 311), (305, 304, 311, 312), (306, 305, 312, 313), (307, 306, 313, 314), (308, 307, 314, 315), (309, 308, 315, 316), (313, 312, 319, 320), (314, 313, 320, 321), (315, 314, 321, 322), (316, 315, 322, 323), (311, 310, 317, 318), (312, 311, 318, 319), (318, 317, 324, 325), (319, 318, 325, 326), (320, 319, 326, 327), (321, 320, 327, 328), (322, 321, 328, 329), (323, 322, 329, 330), (328, 327, 334, 335), (329, 328, 335, 336), (330, 329, 336, 337), (325, 324, 331, 332), (326, 325, 332, 333), (327, 326, 333, 334), (332, 331, 338, 339), (333, 332, 339, 340), (334, 333, 340, 341), (335, 334, 341, 342), (336, 335, 342, 343), (337, 336, 343, 344), (343, 342, 349, 350), (344, 343, 350, 351), (339, 338, 345, 346), (340, 339, 346, 347), (341, 340, 347, 348), (342, 341, 348, 349), (346, 345, 352, 353), (347, 346, 353, 354), (348, 347, 354, 355), (349, 348, 355, 356), (350, 349, 356, 357), (351, 350, 357, 358), (357, 356, 363, 364), (358, 357, 364, 365), (353, 352, 359, 360), (354, 353, 360, 361), (355, 354, 361, 362), (356, 355, 362, 363), (361, 360, 367, 368), (362, 361, 368, 369), (363, 362, 369, 370), (364, 363, 370, 371), (365, 364, 371, 372), (360, 359, 366, 367), (374, 373, 380, 381), (375, 374, 381, 382), (376, 375, 382, 383), (377, 376, 383, 384), (378, 377, 384, 385), (379, 378, 385, 386), (384, 383, 390, 391), (385, 384, 391, 392), (386, 385, 392, 393), (381, 380, 387, 388), (382, 381, 388, 389), (383, 382, 389, 390), (388, 387, 394, 395), (389, 388, 395, 396), (390, 389, 396, 397), (391, 390, 397, 398), (392, 391, 398, 399), (393, 392, 399, 400), (399, 398, 405, 406), (400, 399, 406, 407), (395, 394, 401, 402), (396, 395, 402, 403), (397, 396, 403, 404), (398, 397, 404, 405), (402, 401, 408, 409), (403, 402, 409, 410), (404, 403, 410, 411), (405, 404, 411, 412), (406, 405, 412, 413), (407, 406, 413, 414), (413, 412, 419, 420), (414, 413, 420, 421), (409, 408, 415, 416), (410, 409, 416, 417), (411, 410, 417, 418), (412, 411, 418, 419), (417, 416, 423, 424), (418, 417, 424, 425), (419, 418, 425, 426), (420, 419, 426, 427), (421, 420, 427, 428), (416, 415, 422, 423), (428, 427, 434, 435), (423, 422, 429, 430), (424, 423, 430, 431), (425, 424, 431, 432), (426, 425, 432, 433), (427, 426, 433, 434), (431, 430, 437, 438), (432, 431, 438, 439), (433, 432, 439, 440), (434, 433, 440, 441), (435, 434, 441, 442), (430, 429, 436, 437), (442, 441, 448, 449), (437, 436, 443, 444), (438, 437, 444, 445), (439, 438, 445, 446), (440, 439, 446, 447), (441, 440, 447, 448), (446, 445, 452, 453), (447, 446, 453, 454), (448, 447, 454, 455), (449, 448, 455, 456), (444, 443, 450, 451), (445, 444, 451, 452), (451, 450, 457, 458), (452, 451, 458, 459), (453, 452, 459, 460), (454, 453, 460, 461), (455, 454, 461, 462), (456, 455, 462, 463)])
me_cylinder.materials.append(mat_material_001)
me_cylinder.use_remesh_preserve_volume = False
me_cylinder.use_remesh_preserve_attributes = False
me_cylinder.use_mirror_vertex_groups = False
me_cylinder.update()

# ---- objects
ob_sphere = bpy.data.objects.new('Sphere', me_sphere)
ob_cylinder = bpy.data.objects.new('Cylinder', me_cylinder)

# ---- transforms, parenting, visibility, modifiers, constraints
ob_sphere.location = (0.0, 0.0, 3.351)
ob_sphere.scale = (0.7833, 0.7833, 0.7833)
ob_sphere.lineart.crease_threshold = 0.0
ob_cylinder.location = (0.0, 0.0, 0.0)
ob_cylinder.scale = (0.7869, 0.7869, 0.7869)
ob_cylinder.lineart.crease_threshold = 0.0

# ---- collection membership
col_collection_1.objects.link(ob_sphere)
col_collection_1.objects.link(ob_cylinder)

# ---- scene / render settings (as saved in the file)
scene.frame_start = 1; scene.frame_end = 250; scene.frame_set(0)
scene.render.engine = 'CYCLES'
scene.render.resolution_percentage = 50
scene.render.dither_intensity = 0.0
scene.cycles.use_denoising = False
scene.cycles.samples = 128
scene.cycles.sampling_pattern = 'TABULATED_SOBOL'
scene.cycles.use_adaptive_sampling = False
scene.cycles.use_light_tree = False
scene.cycles.blur_glossy = 0.0
scene.cycles.sample_clamp_indirect = 0.0
scene.view_settings.view_transform = 'Standard'
bpy.context.view_layer.update()

# ---- added for rendering (the .blend has no active camera and no usable light): camera, sun
cam_auto = bpy.data.cameras.new('AutoCamera')
cam_auto.lens = 50.0
cam_auto.sensor_width = 36.0
cam_auto.clip_end = 1000.0
ob_auto_camera = bpy.data.objects.new('AutoCamera', cam_auto)
scene.collection.objects.link(ob_auto_camera)
ob_auto_camera.location = (7.61219, -9.13462, 6.67177)
ob_auto_camera.rotation_euler = (1.09748, -7.21219e-08, 0.694738)
scene.camera = ob_auto_camera
light_auto_sun = bpy.data.lights.new('AutoSun', 'SUN')
light_auto_sun.energy = 3.0
light_auto_sun.angle = 0.0523599
ob_auto_sun = bpy.data.objects.new('AutoSun', light_auto_sun)
scene.collection.objects.link(ob_auto_sun)
ob_auto_sun.rotation_euler = (0.872665, 0.174533, 0.523599)
bpy.context.view_layer.update()
